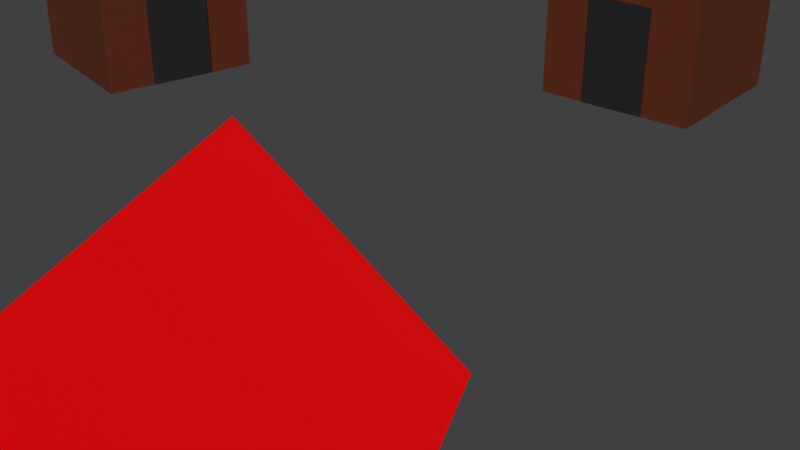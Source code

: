 # Source: assets.blend  (saved by Blender 4.3.34; exported with 4.5.12 LTS)
import bpy
from mathutils import Matrix  # noqa: F401  (used for matrix-valued properties, if any)

bpy.ops.wm.read_factory_settings(use_empty=True)
scene = bpy.context.scene
scene.name = 'World'
col_house = bpy.data.collections.new('House')  # instanced only; not linked into the scene

# ---- materials (node trees are filled in below, after node groups)
mat_roof = bpy.data.materials.new('Roof')
mat_roof.alpha_threshold = 0.0
mat_roof.use_transparent_shadow = False
mat_roof.line_color = (0.0, 0.0, 0.0, 1.0)
mat_building = bpy.data.materials.new('Building')
mat_door = bpy.data.materials.new('Door')

# ---- material node trees
mat_roof.use_nodes = True; mat_roof.node_tree.nodes.clear()
_N = mat_roof.node_tree.nodes; _L = mat_roof.node_tree.links
n0 = _N.new('ShaderNodeOutputMaterial'); n0.name = 'Material Output'; n0.location = (300, 300)
n1 = _N.new('ShaderNodeBsdfPrincipled'); n1.name = 'Principled BSDF'; n1.location = (10, 300)
n1.distribution = 'GGX'
n1.subsurface_method = 'BURLEY'
n1.inputs[0].default_value = (1.0, 0.0, 0.001703, 1.0)
n1.inputs[2].default_value = 0.4
n1.inputs[3].default_value = 1.45
n1.inputs[27].default_value = (0.0, 0.0, 0.0, 1.0)
n1.inputs[28].default_value = 1.0
_L.new(n1.outputs[0], n0.inputs[0])
n0.is_active_output = True
mat_building.use_nodes = True; mat_building.node_tree.nodes.clear()
_N = mat_building.node_tree.nodes; _L = mat_building.node_tree.links
n0 = _N.new('ShaderNodeBsdfPrincipled'); n0.name = 'Principled BSDF'; n0.location = (10, 300)
n0.inputs[0].default_value = (0.111, 0.02067, 0.005355, 1.0)
n1 = _N.new('ShaderNodeOutputMaterial'); n1.name = 'Material Output'; n1.location = (300, 300)
_L.new(n0.outputs[0], n1.inputs[0])
n1.is_active_output = True
mat_door.use_nodes = True; mat_door.node_tree.nodes.clear()
_N = mat_door.node_tree.nodes; _L = mat_door.node_tree.links
n0 = _N.new('ShaderNodeBsdfPrincipled'); n0.name = 'Principled BSDF'; n0.location = (10, 300)
n0.inputs[0].default_value = (0.01465, 0.01465, 0.01465, 1.0)
n1 = _N.new('ShaderNodeOutputMaterial'); n1.name = 'Material Output'; n1.location = (300, 300)
_L.new(n0.outputs[0], n1.inputs[0])
n1.is_active_output = True

# ---- world
world_world = bpy.data.worlds.new('World'); scene.world = world_world
world_world.use_nodes = True; world_world.node_tree.nodes.clear()
_N = world_world.node_tree.nodes; _L = world_world.node_tree.links
n0 = _N.new('ShaderNodeOutputWorld'); n0.name = 'World Output'; n0.location = (300, 300)
n1 = _N.new('ShaderNodeBackground'); n1.name = 'Background'; n1.location = (10, 300)
n1.inputs[0].default_value = (0.05088, 0.05088, 0.05088, 1.0)
_L.new(n1.outputs[0], n0.inputs[0])
n0.is_active_output = True
world_world.color = (0.05088, 0.05088, 0.05088)
world_world.use_sun_shadow = False
world_world.sun_shadow_jitter_overblur = 0.0

# ---- meshes
me_cube_001 = bpy.data.meshes.new('Cube.001')
me_cube_001.from_pydata([(1.5, 1.5, 3.0), (1.5, 1.5, 0.0), (1.5, -1.5, 3.0), (1.5, -1.5, 0.0), (-1.5, 1.5, 3.0), (-1.5, 1.5, 0.0), (-1.5, -1.5, 3.0), (-1.5, -1.5, 0.0), (-0.6008, -1.556, 2.017), (-0.6008, -1.556, 0.01693), (0.0, 1.74, 4.67), (0.0, -1.74, 4.67), (1.689, 1.74, 2.93), (1.689, -1.74, 2.93), (-1.689, 1.74, 2.93), (-1.689, -1.74, 2.93), (-0.6008, -1.416, 0.01693), (-0.6008, -1.416, 2.017), (0.6008, -1.556, 0.01693), (0.6008, -1.556, 2.017), (0.6008, -1.416, 0.01693), (0.6008, -1.416, 2.017)], [], [(0, 4, 6, 2), (3, 2, 6, 7), (7, 6, 4, 5), (5, 1, 3, 7), (1, 0, 2, 3), (5, 4, 0, 1), (18, 19, 8, 9), (16, 17, 21, 20), (10, 11, 13, 12), (16, 20, 18, 9), (9, 8, 17, 16), (12, 13, 15, 14), (13, 11, 15), (20, 21, 19, 18), (14, 15, 11, 10), (10, 12, 14), (21, 17, 8, 19)])
me_cube_001.polygons.foreach_set('material_index', [1, 1, 1, 1, 1, 1, 2, 2, 0, 2, 2, 0, 0, 2, 0, 0, 2])
_uv = me_cube_001.uv_layers.new(name='UVMap')
_uv.uv.foreach_set('vector', [0.375, 0.0, 0.625, 0.0, 0.625, 0.25, 0.375, 0.25, 0.375, 0.25, 0.625, 0.25, 0.625, 0.5, 0.375, 0.5, 0.375, 0.5, 0.625, 0.5, 0.625, 0.75, 0.375, 0.75, 0.375, 0.75, 0.625, 0.75, 0.625, 1.0, 0.375, 1.0, 0.125, 0.5, 0.375, 0.5, 0.375, 0.75, 0.125, 0.75, 0.625, 0.5, 0.875, 0.5, 0.875, 0.75, 0.625, 0.75, 0.375, 0.0, 0.625, 0.0, 0.625, 0.25, 0.375, 0.25, 0.375, 0.25, 0.625, 0.25, 0.625, 0.5, 0.375, 0.5, 1.0, 0.5, 1.0, 1.0, 0.6667, 1.0, 0.6667, 0.5, 0.375, 0.5, 0.625, 0.5, 0.625, 0.75, 0.375, 0.75, 0.375, 0.75, 0.625, 0.75, 0.625, 1.0, 0.375, 1.0, 0.6667, 0.5, 0.6667, 1.0, 0.3333, 1.0, 0.3333, 0.5, 0.4578, 0.13, 0.25, 0.49, 0.04215, 0.13, 0.125, 0.5, 0.375, 0.5, 0.375, 0.75, 0.125, 0.75, 0.3333, 0.5, 0.3333, 1.0, -5.96e-08, 1.0, -5.96e-08, 0.5, 0.75, 0.49, 0.9578, 0.13, 0.5422, 0.13, 0.625, 0.5, 0.875, 0.5, 0.875, 0.75, 0.625, 0.75])
me_cube_001.materials.append(mat_roof)
me_cube_001.materials.append(mat_building)
me_cube_001.materials.append(mat_door)
me_cube_001.use_remesh_preserve_volume = False
me_cube_001.use_remesh_preserve_attributes = False
me_cube_001.use_mirror_vertex_groups = False
me_cube_001.update()

# ---- objects
ob_house_001 = bpy.data.objects.new('House.001', None)
ob_house_002 = bpy.data.objects.new('House.002', None)
ob_house_003 = bpy.data.objects.new('House.003', None)
ob_house_004 = bpy.data.objects.new('House.004', None)
ob_house_005 = bpy.data.objects.new('House.005', None)
ob_house = bpy.data.objects.new('House', me_cube_001)

# ---- transforms, parenting, visibility, modifiers, constraints
ob_house_001.location = (0.0, 7.549, 0.0)
ob_house_001.instance_type = 'COLLECTION'
ob_house_002.location = (9.641, 0.7553, 0.0)
ob_house_002.rotation_euler = (0.0, -0.0, -1.468)
ob_house_002.instance_type = 'COLLECTION'
ob_house_003.location = (4.635, -8.088, 0.0)
ob_house_003.rotation_euler = (0.0, -0.0, -2.738)
ob_house_003.instance_type = 'COLLECTION'
ob_house_004.location = (-6.415, -6.03, 0.0)
ob_house_004.rotation_euler = (0.0, -0.0, 1.983)
ob_house_004.instance_type = 'COLLECTION'
ob_house_005.location = (-8.783, 2.499, 0.0)
ob_house_005.rotation_euler = (0.0, -0.0, 1.32)
ob_house_005.instance_type = 'COLLECTION'
ob_house.location = (0.0, 0.0, 0.0)
ob_house.lock_rotations_4d = False
ob_house.empty_display_type = 'ARROWS'
ob_house.lineart.crease_threshold = 0.0
_vg = ob_house.vertex_groups.new(name='Group')
ob_house_001.instance_collection = col_house
ob_house_002.instance_collection = col_house
ob_house_003.instance_collection = col_house
ob_house_004.instance_collection = col_house
ob_house_005.instance_collection = col_house

# ---- collection membership
scene.collection.objects.link(ob_house_001)
scene.collection.objects.link(ob_house_002)
scene.collection.objects.link(ob_house_003)
scene.collection.objects.link(ob_house_004)
scene.collection.objects.link(ob_house_005)
col_house.objects.link(ob_house)

# ---- scene / render settings (as saved in the file)
scene.frame_start = 1; scene.frame_end = 250; scene.frame_set(1)
scene.render.engine = 'BLENDER_EEVEE_NEXT'
scene.cycles.use_denoising = False
scene.view_settings.view_transform = 'Standard'
bpy.context.view_layer.update()

# ---- added for rendering (the .blend has no active camera and no usable light): camera, sun
cam_auto = bpy.data.cameras.new('AutoCamera')
cam_auto.lens = 50.0
cam_auto.sensor_width = 36.0
cam_auto.clip_end = 1000.0
ob_auto_camera = bpy.data.objects.new('AutoCamera', cam_auto)
scene.collection.objects.link(ob_auto_camera)
ob_auto_camera.location = (9.25225, -11.1027, 7.4018)
ob_auto_camera.rotation_euler = (1.09748, -7.21219e-08, 0.694738)
scene.camera = ob_auto_camera
light_auto_sun = bpy.data.lights.new('AutoSun', 'SUN')
light_auto_sun.energy = 3.0
light_auto_sun.angle = 0.0523599
ob_auto_sun = bpy.data.objects.new('AutoSun', light_auto_sun)
scene.collection.objects.link(ob_auto_sun)
ob_auto_sun.rotation_euler = (0.872665, 0.174533, 0.523599)
bpy.context.view_layer.update()
